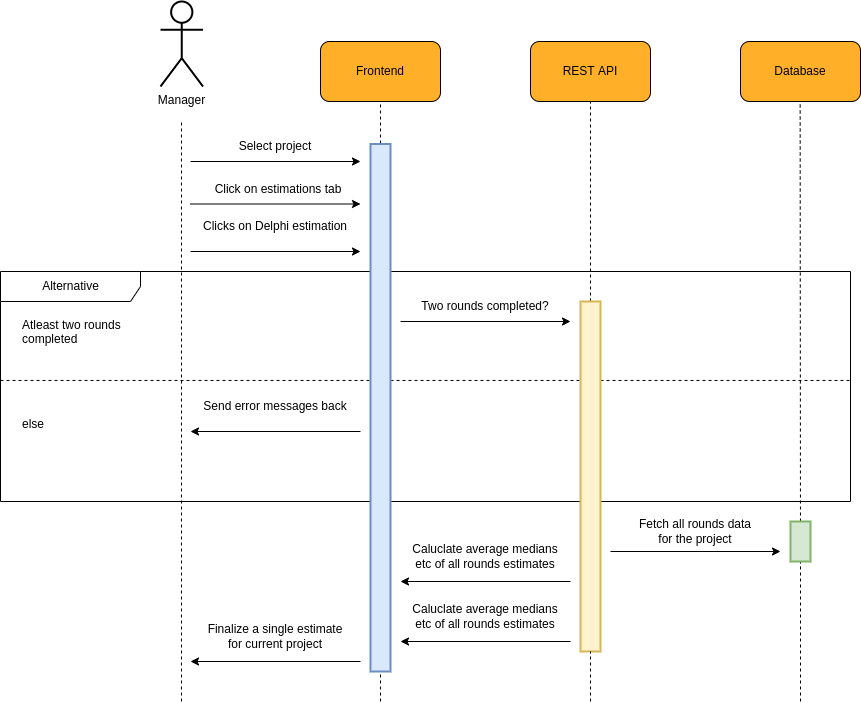

The diagram above was exported from draw.io. Its source (the exported page's mxGraphModel, read from the mxfile embedded in the PNG):
<mxGraphModel dx="252" dy="-123" grid="1" gridSize="10" guides="1" tooltips="1" connect="1" arrows="1" fold="1" page="1" pageScale="1" pageWidth="850" pageHeight="1100" math="0" shadow="0">
  <root>
    <mxCell id="0" />
    <mxCell id="1" parent="0" />
    <mxCell id="uGXylHwuI-QFuyPiVLdH-1" value="Alternative" style="shape=umlFrame;tabWidth=110;tabHeight=30;tabPosition=left;html=1;boundedLbl=1;labelInHeader=1;width=140;height=30;fillColor=none;fontSize=12;strokeWidth=1;" vertex="1" parent="1">
      <mxGeometry x="1110" y="1570" width="850" height="230" as="geometry" />
    </mxCell>
    <mxCell id="uGXylHwuI-QFuyPiVLdH-2" value="Atleast two rounds&#10;completed" style="text;fillColor=none;fontSize=12;" vertex="1" parent="uGXylHwuI-QFuyPiVLdH-1">
      <mxGeometry width="100" height="20" relative="1" as="geometry">
        <mxPoint x="20" y="40" as="offset" />
      </mxGeometry>
    </mxCell>
    <mxCell id="uGXylHwuI-QFuyPiVLdH-3" value="else" style="line;strokeWidth=1;dashed=1;labelPosition=center;verticalLabelPosition=bottom;align=left;verticalAlign=top;spacingLeft=20;spacingTop=15;fillColor=none;fontSize=12;" vertex="1" parent="uGXylHwuI-QFuyPiVLdH-1">
      <mxGeometry y="93.70370370370371" width="850.0000000000001" height="30.496296296296293" as="geometry" />
    </mxCell>
    <mxCell id="uGXylHwuI-QFuyPiVLdH-4" value="" style="group" vertex="1" connectable="0" parent="uGXylHwuI-QFuyPiVLdH-1">
      <mxGeometry x="400" y="10" width="170" height="40" as="geometry" />
    </mxCell>
    <mxCell id="uGXylHwuI-QFuyPiVLdH-5" value="" style="endArrow=classic;html=1;rounded=0;" edge="1" parent="uGXylHwuI-QFuyPiVLdH-4">
      <mxGeometry width="50" height="50" relative="1" as="geometry">
        <mxPoint y="40" as="sourcePoint" />
        <mxPoint x="170" y="40" as="targetPoint" />
      </mxGeometry>
    </mxCell>
    <mxCell id="uGXylHwuI-QFuyPiVLdH-7" value="" style="group" vertex="1" connectable="0" parent="uGXylHwuI-QFuyPiVLdH-1">
      <mxGeometry x="190" y="120" width="170" height="40" as="geometry" />
    </mxCell>
    <mxCell id="uGXylHwuI-QFuyPiVLdH-8" value="" style="endArrow=classic;html=1;rounded=0;" edge="1" parent="uGXylHwuI-QFuyPiVLdH-7">
      <mxGeometry width="50" height="50" relative="1" as="geometry">
        <mxPoint x="170" y="40" as="sourcePoint" />
        <mxPoint y="40" as="targetPoint" />
      </mxGeometry>
    </mxCell>
    <mxCell id="uGXylHwuI-QFuyPiVLdH-9" value="Send error messages back" style="text;html=1;strokeColor=none;fillColor=none;align=center;verticalAlign=middle;whiteSpace=wrap;rounded=0;" vertex="1" parent="uGXylHwuI-QFuyPiVLdH-7">
      <mxGeometry x="10" width="150" height="30" as="geometry" />
    </mxCell>
    <mxCell id="uGXylHwuI-QFuyPiVLdH-6" value="Two rounds completed?" style="text;html=1;strokeColor=none;fillColor=none;align=center;verticalAlign=middle;whiteSpace=wrap;rounded=0;" vertex="1" parent="uGXylHwuI-QFuyPiVLdH-1">
      <mxGeometry x="410" y="20" width="150" height="30" as="geometry" />
    </mxCell>
    <mxCell id="uGXylHwuI-QFuyPiVLdH-10" value="" style="group;fontSize=12;" vertex="1" connectable="0" parent="1">
      <mxGeometry x="1430" y="1340" width="120" height="60" as="geometry" />
    </mxCell>
    <mxCell id="uGXylHwuI-QFuyPiVLdH-11" value="" style="rounded=1;whiteSpace=wrap;html=1;fillColor=#FFAF28;fontSize=12;" vertex="1" parent="uGXylHwuI-QFuyPiVLdH-10">
      <mxGeometry width="120" height="60" as="geometry" />
    </mxCell>
    <mxCell id="uGXylHwuI-QFuyPiVLdH-12" value="&lt;font style=&quot;font-size: 12px;&quot;&gt;Frontend&lt;/font&gt;" style="text;html=1;strokeColor=none;fillColor=none;align=center;verticalAlign=middle;whiteSpace=wrap;rounded=0;fontSize=12;" vertex="1" parent="uGXylHwuI-QFuyPiVLdH-10">
      <mxGeometry x="30" y="15" width="60" height="30" as="geometry" />
    </mxCell>
    <mxCell id="uGXylHwuI-QFuyPiVLdH-13" value="" style="group;fontSize=12;" vertex="1" connectable="0" parent="1">
      <mxGeometry x="1640" y="1340" width="120" height="60" as="geometry" />
    </mxCell>
    <mxCell id="uGXylHwuI-QFuyPiVLdH-14" value="" style="rounded=1;whiteSpace=wrap;html=1;fillColor=#FFAF28;fontSize=12;" vertex="1" parent="uGXylHwuI-QFuyPiVLdH-13">
      <mxGeometry width="120" height="60" as="geometry" />
    </mxCell>
    <mxCell id="uGXylHwuI-QFuyPiVLdH-15" value="&lt;font style=&quot;font-size: 12px;&quot;&gt;REST API&lt;/font&gt;" style="text;html=1;strokeColor=none;fillColor=none;align=center;verticalAlign=middle;whiteSpace=wrap;rounded=0;fontSize=12;" vertex="1" parent="uGXylHwuI-QFuyPiVLdH-13">
      <mxGeometry x="30" y="15" width="60" height="30" as="geometry" />
    </mxCell>
    <mxCell id="uGXylHwuI-QFuyPiVLdH-16" value="" style="endArrow=none;dashed=1;html=1;rounded=0;entryX=0.5;entryY=1;entryDx=0;entryDy=0;jumpSize=6;strokeWidth=1;fontSize=12;" edge="1" parent="1" target="uGXylHwuI-QFuyPiVLdH-11">
      <mxGeometry width="50" height="50" relative="1" as="geometry">
        <mxPoint x="1490" y="2000" as="sourcePoint" />
        <mxPoint x="1640" y="1320" as="targetPoint" />
      </mxGeometry>
    </mxCell>
    <mxCell id="uGXylHwuI-QFuyPiVLdH-17" value="Manager" style="shape=umlActor;verticalLabelPosition=bottom;verticalAlign=top;html=1;outlineConnect=0;rounded=1;strokeWidth=2;fontSize=12;" vertex="1" parent="1">
      <mxGeometry x="1270" y="1300" width="42.5" height="85" as="geometry" />
    </mxCell>
    <mxCell id="uGXylHwuI-QFuyPiVLdH-18" value="" style="endArrow=none;dashed=1;html=1;rounded=0;jumpSize=6;strokeWidth=1;fontSize=12;" edge="1" parent="1">
      <mxGeometry width="50" height="50" relative="1" as="geometry">
        <mxPoint x="1291.0000000000002" y="2000" as="sourcePoint" />
        <mxPoint x="1291.0000000000002" y="1419.9999999999998" as="targetPoint" />
      </mxGeometry>
    </mxCell>
    <mxCell id="uGXylHwuI-QFuyPiVLdH-19" value="" style="group;fontSize=12;" vertex="1" connectable="0" parent="1">
      <mxGeometry x="1850" y="1340" width="120" height="60" as="geometry" />
    </mxCell>
    <mxCell id="uGXylHwuI-QFuyPiVLdH-20" value="" style="rounded=1;whiteSpace=wrap;html=1;fillColor=#FFAF28;fontSize=12;" vertex="1" parent="uGXylHwuI-QFuyPiVLdH-19">
      <mxGeometry width="120" height="60" as="geometry" />
    </mxCell>
    <mxCell id="uGXylHwuI-QFuyPiVLdH-21" value="&lt;font style=&quot;font-size: 12px&quot;&gt;Database&lt;/font&gt;" style="text;html=1;strokeColor=none;fillColor=none;align=center;verticalAlign=middle;whiteSpace=wrap;rounded=0;fontSize=12;" vertex="1" parent="uGXylHwuI-QFuyPiVLdH-19">
      <mxGeometry x="30" y="15" width="60" height="30" as="geometry" />
    </mxCell>
    <mxCell id="uGXylHwuI-QFuyPiVLdH-22" value="" style="endArrow=none;dashed=1;html=1;rounded=0;jumpSize=6;strokeWidth=1;fontSize=12;startArrow=none;" edge="1" parent="1" source="uGXylHwuI-QFuyPiVLdH-34">
      <mxGeometry width="50" height="50" relative="1" as="geometry">
        <mxPoint x="1909.6599999999999" y="1900" as="sourcePoint" />
        <mxPoint x="1909.6599999999999" y="1399.9999999999998" as="targetPoint" />
      </mxGeometry>
    </mxCell>
    <mxCell id="uGXylHwuI-QFuyPiVLdH-23" value="" style="endArrow=classic;html=1;rounded=0;" edge="1" parent="1">
      <mxGeometry width="50" height="50" relative="1" as="geometry">
        <mxPoint x="1300" y="1459.9999999999998" as="sourcePoint" />
        <mxPoint x="1470" y="1459.9999999999998" as="targetPoint" />
      </mxGeometry>
    </mxCell>
    <mxCell id="uGXylHwuI-QFuyPiVLdH-24" value="Select project" style="text;html=1;strokeColor=none;fillColor=none;align=center;verticalAlign=middle;whiteSpace=wrap;rounded=0;" vertex="1" parent="1">
      <mxGeometry x="1310" y="1430" width="150" height="30" as="geometry" />
    </mxCell>
    <mxCell id="uGXylHwuI-QFuyPiVLdH-25" value="" style="endArrow=classic;html=1;rounded=0;" edge="1" parent="1">
      <mxGeometry width="50" height="50" relative="1" as="geometry">
        <mxPoint x="1300" y="1502.4999999999998" as="sourcePoint" />
        <mxPoint x="1470" y="1502.4999999999998" as="targetPoint" />
      </mxGeometry>
    </mxCell>
    <mxCell id="uGXylHwuI-QFuyPiVLdH-26" value="Click on estimations tab" style="text;html=1;strokeColor=none;fillColor=none;align=center;verticalAlign=middle;whiteSpace=wrap;rounded=0;" vertex="1" parent="1">
      <mxGeometry x="1312.5" y="1472.5" width="150" height="30" as="geometry" />
    </mxCell>
    <mxCell id="uGXylHwuI-QFuyPiVLdH-27" value="" style="rounded=0;whiteSpace=wrap;html=1;fontSize=12;strokeWidth=2;fillColor=#dae8fc;strokeColor=#6c8ebf;" vertex="1" parent="1">
      <mxGeometry x="1480" y="1442.5" width="20" height="527.5" as="geometry" />
    </mxCell>
    <mxCell id="uGXylHwuI-QFuyPiVLdH-28" value="" style="endArrow=none;dashed=1;html=1;rounded=0;jumpSize=6;strokeWidth=1;fontSize=12;startArrow=none;" edge="1" parent="1" target="uGXylHwuI-QFuyPiVLdH-34">
      <mxGeometry width="50" height="50" relative="1" as="geometry">
        <mxPoint x="1910" y="2000" as="sourcePoint" />
        <mxPoint x="1909.6599999999999" y="1400" as="targetPoint" />
      </mxGeometry>
    </mxCell>
    <mxCell id="uGXylHwuI-QFuyPiVLdH-29" value="" style="endArrow=classic;html=1;rounded=0;" edge="1" parent="1">
      <mxGeometry width="50" height="50" relative="1" as="geometry">
        <mxPoint x="1300" y="1549.9999999999998" as="sourcePoint" />
        <mxPoint x="1470" y="1549.9999999999998" as="targetPoint" />
      </mxGeometry>
    </mxCell>
    <mxCell id="uGXylHwuI-QFuyPiVLdH-30" value="Clicks on Delphi estimation" style="text;html=1;strokeColor=none;fillColor=none;align=center;verticalAlign=middle;whiteSpace=wrap;rounded=0;" vertex="1" parent="1">
      <mxGeometry x="1310" y="1510" width="150" height="30" as="geometry" />
    </mxCell>
    <mxCell id="uGXylHwuI-QFuyPiVLdH-31" value="" style="endArrow=none;dashed=1;html=1;rounded=0;entryX=0.5;entryY=1;entryDx=0;entryDy=0;jumpSize=6;strokeWidth=1;fontSize=12;startArrow=none;" edge="1" parent="1" source="uGXylHwuI-QFuyPiVLdH-32">
      <mxGeometry width="50" height="50" relative="1" as="geometry">
        <mxPoint x="1700" y="1999.9999999999998" as="sourcePoint" />
        <mxPoint x="1700" y="1399.9999999999998" as="targetPoint" />
      </mxGeometry>
    </mxCell>
    <mxCell id="uGXylHwuI-QFuyPiVLdH-32" value="" style="rounded=0;whiteSpace=wrap;html=1;fontSize=12;strokeWidth=2;fillColor=#fff2cc;strokeColor=#d6b656;" vertex="1" parent="1">
      <mxGeometry x="1690" y="1600" width="20" height="350" as="geometry" />
    </mxCell>
    <mxCell id="uGXylHwuI-QFuyPiVLdH-33" value="" style="endArrow=none;dashed=1;html=1;rounded=0;entryX=0.5;entryY=1;entryDx=0;entryDy=0;jumpSize=6;strokeWidth=1;fontSize=12;" edge="1" parent="1" target="uGXylHwuI-QFuyPiVLdH-32">
      <mxGeometry width="50" height="50" relative="1" as="geometry">
        <mxPoint x="1700" y="2000" as="sourcePoint" />
        <mxPoint x="1700" y="1400" as="targetPoint" />
      </mxGeometry>
    </mxCell>
    <mxCell id="uGXylHwuI-QFuyPiVLdH-34" value="" style="rounded=0;whiteSpace=wrap;html=1;fontSize=12;strokeWidth=2;fillColor=#d5e8d4;strokeColor=#82b366;" vertex="1" parent="1">
      <mxGeometry x="1900" y="1820" width="20" height="40" as="geometry" />
    </mxCell>
    <mxCell id="uGXylHwuI-QFuyPiVLdH-35" value="" style="group" vertex="1" connectable="0" parent="1">
      <mxGeometry x="1720" y="1810" width="170" height="40" as="geometry" />
    </mxCell>
    <mxCell id="uGXylHwuI-QFuyPiVLdH-36" value="" style="endArrow=classic;html=1;rounded=0;" edge="1" parent="uGXylHwuI-QFuyPiVLdH-35">
      <mxGeometry width="50" height="50" relative="1" as="geometry">
        <mxPoint y="40" as="sourcePoint" />
        <mxPoint x="170" y="40" as="targetPoint" />
      </mxGeometry>
    </mxCell>
    <mxCell id="uGXylHwuI-QFuyPiVLdH-37" value="Fetch all rounds data&lt;br&gt;for the project" style="text;html=1;strokeColor=none;fillColor=none;align=center;verticalAlign=middle;whiteSpace=wrap;rounded=0;" vertex="1" parent="uGXylHwuI-QFuyPiVLdH-35">
      <mxGeometry x="10" y="5" width="150" height="30" as="geometry" />
    </mxCell>
    <mxCell id="uGXylHwuI-QFuyPiVLdH-38" value="" style="group" vertex="1" connectable="0" parent="1">
      <mxGeometry x="1510" y="1840" width="170" height="40" as="geometry" />
    </mxCell>
    <mxCell id="uGXylHwuI-QFuyPiVLdH-39" value="" style="endArrow=classic;html=1;rounded=0;" edge="1" parent="uGXylHwuI-QFuyPiVLdH-38">
      <mxGeometry width="50" height="50" relative="1" as="geometry">
        <mxPoint x="170" y="40" as="sourcePoint" />
        <mxPoint y="40" as="targetPoint" />
      </mxGeometry>
    </mxCell>
    <mxCell id="uGXylHwuI-QFuyPiVLdH-40" value="Caluclate average medians etc of all rounds estimates" style="text;html=1;strokeColor=none;fillColor=none;align=center;verticalAlign=middle;whiteSpace=wrap;rounded=0;" vertex="1" parent="uGXylHwuI-QFuyPiVLdH-38">
      <mxGeometry x="10" width="150" height="30" as="geometry" />
    </mxCell>
    <mxCell id="uGXylHwuI-QFuyPiVLdH-41" value="" style="group" vertex="1" connectable="0" parent="1">
      <mxGeometry x="1300" y="1920" width="170" height="40" as="geometry" />
    </mxCell>
    <mxCell id="uGXylHwuI-QFuyPiVLdH-42" value="" style="endArrow=classic;html=1;rounded=0;" edge="1" parent="uGXylHwuI-QFuyPiVLdH-41">
      <mxGeometry width="50" height="50" relative="1" as="geometry">
        <mxPoint x="170" y="40" as="sourcePoint" />
        <mxPoint y="40" as="targetPoint" />
      </mxGeometry>
    </mxCell>
    <mxCell id="uGXylHwuI-QFuyPiVLdH-43" value="Finalize a single estimate&lt;br&gt;for current project" style="text;html=1;strokeColor=none;fillColor=none;align=center;verticalAlign=middle;whiteSpace=wrap;rounded=0;" vertex="1" parent="uGXylHwuI-QFuyPiVLdH-41">
      <mxGeometry x="10" width="150" height="30" as="geometry" />
    </mxCell>
    <mxCell id="uGXylHwuI-QFuyPiVLdH-46" value="" style="group" vertex="1" connectable="0" parent="1">
      <mxGeometry x="1510" y="1900" width="170" height="40" as="geometry" />
    </mxCell>
    <mxCell id="uGXylHwuI-QFuyPiVLdH-47" value="" style="endArrow=classic;html=1;rounded=0;" edge="1" parent="uGXylHwuI-QFuyPiVLdH-46">
      <mxGeometry width="50" height="50" relative="1" as="geometry">
        <mxPoint x="170" y="40" as="sourcePoint" />
        <mxPoint y="40" as="targetPoint" />
      </mxGeometry>
    </mxCell>
    <mxCell id="uGXylHwuI-QFuyPiVLdH-48" value="Caluclate average medians etc of all rounds estimates" style="text;html=1;strokeColor=none;fillColor=none;align=center;verticalAlign=middle;whiteSpace=wrap;rounded=0;" vertex="1" parent="uGXylHwuI-QFuyPiVLdH-46">
      <mxGeometry x="10" width="150" height="30" as="geometry" />
    </mxCell>
  </root>
</mxGraphModel>